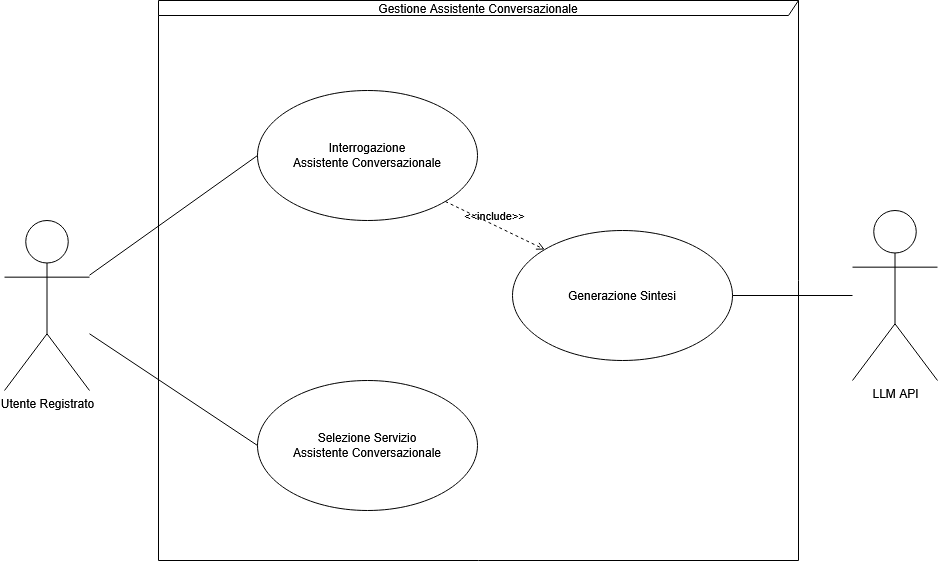

The diagram above was exported from draw.io. Its source (the exported page's mxGraphModel, read from the mxfile embedded in the PNG):
<mxGraphModel dx="1248" dy="960" grid="1" gridSize="10" guides="1" tooltips="1" connect="1" arrows="1" fold="1" page="1" pageScale="1" pageWidth="1169" pageHeight="827" math="0" shadow="0">
  <root>
    <mxCell id="0" />
    <mxCell id="1" parent="0" />
    <mxCell id="Upsyas_cooHybM9tBP5O-6" parent="1" style="shape=umlFrame;whiteSpace=wrap;html=1;pointerEvents=0;width=640;height=15;fillColor=none;" value="Gestione Assistente Conversazionale" vertex="1">
      <mxGeometry height="560" width="640" x="272" y="160" as="geometry" />
    </mxCell>
    <mxCell id="Upsyas_cooHybM9tBP5O-13" edge="1" parent="1" source="Upsyas_cooHybM9tBP5O-8" style="rounded=0;orthogonalLoop=1;jettySize=auto;html=1;entryX=0;entryY=0.5;entryDx=0;entryDy=0;defaultLabelBackgroundColor=page;endArrow=none;endFill=0;" target="Upsyas_cooHybM9tBP5O-10">
      <mxGeometry relative="1" as="geometry" />
    </mxCell>
    <mxCell id="Upsyas_cooHybM9tBP5O-17" edge="1" parent="1" source="Upsyas_cooHybM9tBP5O-8" style="rounded=0;orthogonalLoop=1;jettySize=auto;html=1;entryX=0;entryY=0.5;entryDx=0;entryDy=0;defaultLabelBackgroundColor=page;endArrow=none;endFill=0;" target="Upsyas_cooHybM9tBP5O-12">
      <mxGeometry relative="1" as="geometry" />
    </mxCell>
    <mxCell id="Upsyas_cooHybM9tBP5O-8" parent="1" style="shape=umlActor;verticalLabelPosition=bottom;verticalAlign=top;html=1;labelPerimeter=1;" value="Utente Registrato" vertex="1">
      <mxGeometry height="170" width="85" x="118" y="380" as="geometry" />
    </mxCell>
    <mxCell id="Upsyas_cooHybM9tBP5O-9" parent="1" style="shape=umlActor;verticalLabelPosition=bottom;verticalAlign=top;html=1;labelPerimeter=1;" value="LLM API" vertex="1">
      <mxGeometry height="170" width="85" x="966" y="370" as="geometry" />
    </mxCell>
    <mxCell id="Upsyas_cooHybM9tBP5O-10" parent="1" style="ellipse;html=1;whiteSpace=wrap;fillColor=none;" value="Interrogazione&lt;br&gt;Assistente Conversazionale" vertex="1">
      <mxGeometry height="130" width="220" x="371" y="250" as="geometry" />
    </mxCell>
    <mxCell id="Upsyas_cooHybM9tBP5O-16" edge="1" parent="1" source="Upsyas_cooHybM9tBP5O-11" style="rounded=0;orthogonalLoop=1;jettySize=auto;html=1;exitX=1;exitY=0.5;exitDx=0;exitDy=0;defaultLabelBackgroundColor=page;endArrow=none;endFill=0;" target="Upsyas_cooHybM9tBP5O-9">
      <mxGeometry relative="1" as="geometry" />
    </mxCell>
    <mxCell id="Upsyas_cooHybM9tBP5O-11" parent="1" style="ellipse;html=1;whiteSpace=wrap;fillColor=none;" value="Generazione Sintesi" vertex="1">
      <mxGeometry height="130" width="220" x="626" y="390" as="geometry" />
    </mxCell>
    <mxCell id="Upsyas_cooHybM9tBP5O-12" parent="1" style="ellipse;html=1;whiteSpace=wrap;fillColor=none;" value="Selezione Servizio&lt;br&gt;Assistente Conversazionale" vertex="1">
      <mxGeometry height="130" width="220" x="371" y="540" as="geometry" />
    </mxCell>
    <mxCell id="Upsyas_cooHybM9tBP5O-15" edge="1" parent="1" source="Upsyas_cooHybM9tBP5O-10" style="html=1;verticalAlign=bottom;labelBackgroundColor=none;endArrow=open;endFill=0;dashed=1;rounded=0;defaultLabelBackgroundColor=page;exitX=1;exitY=1;exitDx=0;exitDy=0;entryX=0;entryY=0;entryDx=0;entryDy=0;" target="Upsyas_cooHybM9tBP5O-11" value="&amp;lt;&amp;lt;include&amp;gt;&amp;gt;">
      <mxGeometry relative="1" width="160" as="geometry">
        <mxPoint x="540" y="440" as="sourcePoint" />
        <mxPoint x="700" y="440" as="targetPoint" />
      </mxGeometry>
    </mxCell>
  </root>
</mxGraphModel>